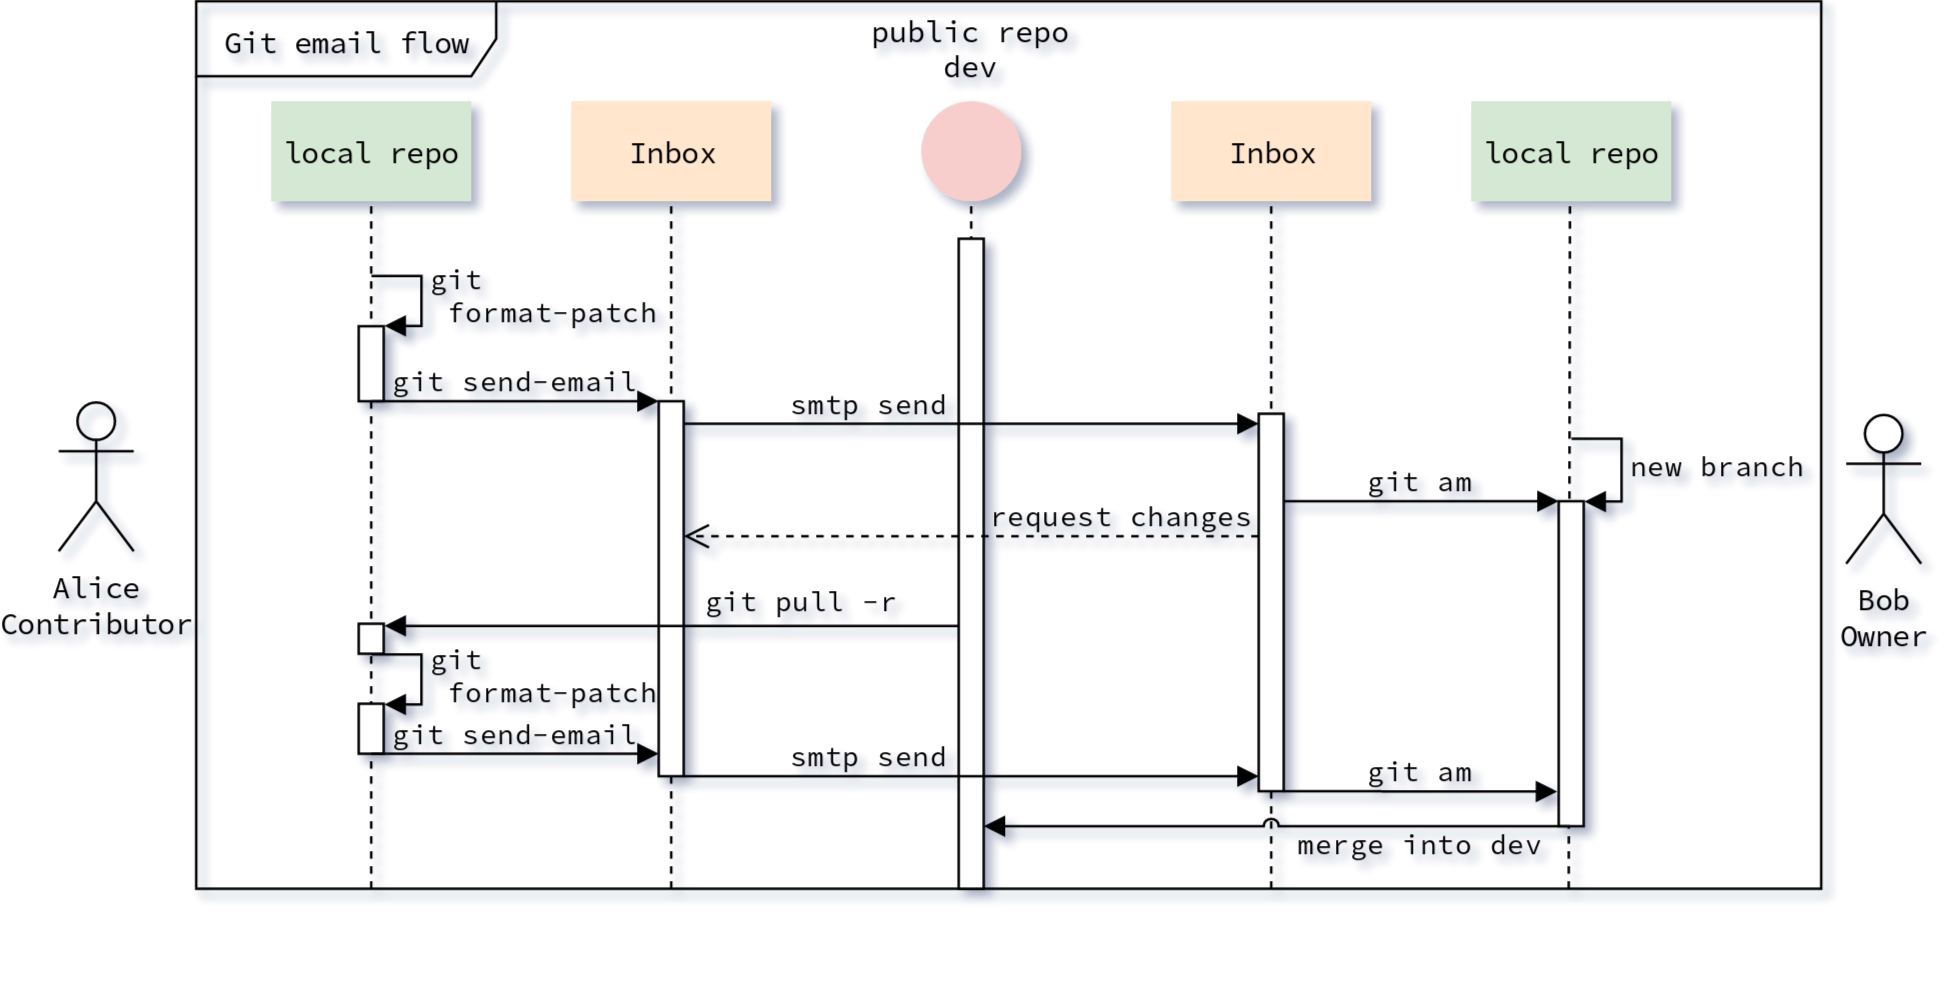

The diagram above was exported from draw.io. Its source (the exported page's mxGraphModel, read from the mxfile embedded in the PNG):
<mxGraphModel dx="797" dy="441" grid="1" gridSize="5" guides="1" tooltips="1" connect="0" arrows="1" fold="1" page="1" pageScale="1" pageWidth="1169" pageHeight="827" math="0" shadow="0">
  <root>
    <mxCell id="0" />
    <mxCell id="1" style="locked=1;" parent="0" />
    <mxCell id="x0iWDiSkapKLMgndxWj6-46" value="" style="endArrow=none;dashed=1;html=1;labelBackgroundColor=none;" parent="1" edge="1">
      <mxGeometry width="50" height="50" relative="1" as="geometry">
        <mxPoint x="160" y="375" as="sourcePoint" />
        <mxPoint x="160" y="100" as="targetPoint" />
      </mxGeometry>
    </mxCell>
    <mxCell id="x0iWDiSkapKLMgndxWj6-7" value="&lt;span style=&quot;background-color: transparent&quot;&gt;Git email flow&lt;/span&gt;" style="shape=umlFrame;whiteSpace=wrap;html=1;width=120;height=30;swimlaneFillColor=none;backgroundColor=#efefef;fillcolor=#efefef;labelBackgroundColor=none;fillColor=none;" parent="1" vertex="1">
      <mxGeometry x="90" y="20" width="650" height="355" as="geometry" />
    </mxCell>
    <mxCell id="x0iWDiSkapKLMgndxWj6-1" value="&lt;div&gt;&lt;span style=&quot;&quot;&gt;Bob&lt;/span&gt;&lt;/div&gt;&lt;div&gt;&lt;span style=&quot;&quot;&gt;Owner&lt;br&gt;&lt;/span&gt;&lt;/div&gt;" style="shape=umlActor;verticalLabelPosition=bottom;labelBackgroundColor=none;verticalAlign=top;html=1;outlineConnect=0;" parent="1" vertex="1">
      <mxGeometry x="750" y="185" width="30" height="60" as="geometry" />
    </mxCell>
    <mxCell id="x0iWDiSkapKLMgndxWj6-2" value="&lt;div align=&quot;center&quot;&gt;&lt;span style=&quot;&quot;&gt;Alice&lt;/span&gt;&lt;/div&gt;&lt;div align=&quot;center&quot;&gt;&lt;span style=&quot;&quot;&gt;Contributor&lt;br&gt;&lt;/span&gt;&lt;/div&gt;" style="shape=umlActor;verticalLabelPosition=bottom;labelBackgroundColor=none;verticalAlign=top;html=1;outlineConnect=0;fillColor=none;" parent="1" vertex="1">
      <mxGeometry x="35" y="180" width="30" height="60" as="geometry" />
    </mxCell>
    <mxCell id="x0iWDiSkapKLMgndxWj6-3" value="local repo" style="shape=umlLifeline;perimeter=lifelinePerimeter;whiteSpace=wrap;html=1;container=0;collapsible=0;recursiveResize=0;outlineConnect=0;strokeColor=none;fillColor=#d5e8d4;connectable=0;" parent="1" vertex="1">
      <mxGeometry x="120" y="60" width="80" height="350" as="geometry" />
    </mxCell>
    <mxCell id="x0iWDiSkapKLMgndxWj6-41" value="public repo&#10;dev&#10;" style="text;align=center;fontStyle=0;verticalAlign=middle;spacingLeft=3;spacingRight=3;strokeColor=none;rotatable=0;points=[[0,0.5],[1,0.5]];portConstraint=eastwest;fillColor=none;" parent="1" vertex="1">
      <mxGeometry x="360" y="34" width="80" height="26" as="geometry" />
    </mxCell>
    <mxCell id="x0iWDiSkapKLMgndxWj6-50" value="" style="ellipse;whiteSpace=wrap;html=1;aspect=fixed;strokeColor=none;fillColor=#f8cecc;" parent="1" vertex="1">
      <mxGeometry x="380" y="60" width="40" height="40" as="geometry" />
    </mxCell>
    <mxCell id="x0iWDiSkapKLMgndxWj6-52" value="" style="endArrow=none;dashed=1;html=1;labelBackgroundColor=none;entryX=0.516;entryY=0.12;entryDx=0;entryDy=0;entryPerimeter=0;" parent="1" edge="1">
      <mxGeometry width="50" height="50" relative="1" as="geometry">
        <mxPoint x="400" y="375" as="sourcePoint" />
        <mxPoint x="400" y="100" as="targetPoint" />
      </mxGeometry>
    </mxCell>
    <mxCell id="x0iWDiSkapKLMgndxWj6-53" value="Inbox" style="text;html=1;strokeColor=none;fillColor=#ffe6cc;align=center;verticalAlign=middle;whiteSpace=wrap;rounded=0;" parent="1" vertex="1">
      <mxGeometry x="480" y="60" width="80" height="40" as="geometry" />
    </mxCell>
    <mxCell id="x0iWDiSkapKLMgndxWj6-48" value="" style="endArrow=none;dashed=1;html=1;labelBackgroundColor=none;entryX=0.516;entryY=0.12;entryDx=0;entryDy=0;entryPerimeter=0;jumpStyle=none;" parent="1" edge="1">
      <mxGeometry width="50" height="50" relative="1" as="geometry">
        <mxPoint x="520" y="375" as="sourcePoint" />
        <mxPoint x="520" y="100" as="targetPoint" />
      </mxGeometry>
    </mxCell>
    <mxCell id="x0iWDiSkapKLMgndxWj6-55" value="Inbox" style="text;html=1;strokeColor=none;fillColor=#ffe6cc;align=center;verticalAlign=middle;whiteSpace=wrap;rounded=0;" parent="1" vertex="1">
      <mxGeometry x="240" y="60" width="80" height="40" as="geometry" />
    </mxCell>
    <mxCell id="x0iWDiSkapKLMgndxWj6-58" value="" style="endArrow=none;dashed=1;html=1;labelBackgroundColor=none;entryX=0.516;entryY=0.12;entryDx=0;entryDy=0;entryPerimeter=0;" parent="1" edge="1">
      <mxGeometry width="50" height="50" relative="1" as="geometry">
        <mxPoint x="280" y="375" as="sourcePoint" />
        <mxPoint x="280" y="99.5" as="targetPoint" />
      </mxGeometry>
    </mxCell>
    <mxCell id="x0iWDiSkapKLMgndxWj6-61" value="" style="endArrow=none;dashed=1;html=1;labelBackgroundColor=none;entryX=0.516;entryY=0.12;entryDx=0;entryDy=0;entryPerimeter=0;" parent="1" edge="1">
      <mxGeometry width="50" height="50" relative="1" as="geometry">
        <mxPoint x="639" y="375" as="sourcePoint" />
        <mxPoint x="639.5" y="99.5" as="targetPoint" />
      </mxGeometry>
    </mxCell>
    <mxCell id="x0iWDiSkapKLMgndxWj6-69" value="local repo" style="text;html=1;strokeColor=none;fillColor=#d5e8d4;align=center;verticalAlign=middle;whiteSpace=wrap;rounded=0;" parent="1" vertex="1">
      <mxGeometry x="600" y="60" width="80" height="40" as="geometry" />
    </mxCell>
    <mxCell id="x0iWDiSkapKLMgndxWj6-44" value="" style="html=1;points=[];perimeter=orthogonalPerimeter;fillColor=#ffffff;" parent="1" vertex="1">
      <mxGeometry x="395" y="115" width="10" height="260" as="geometry" />
    </mxCell>
    <mxCell id="ireNmvCZJUIAS-khzErv-1" value="PrepareFirstPatch" style="locked=1;" parent="0" />
    <mxCell id="x0iWDiSkapKLMgndxWj6-9" value="&lt;div&gt;&lt;span style=&quot;&quot;&gt;git&lt;/span&gt;&lt;/div&gt;&lt;div&gt;&lt;span style=&quot;&quot;&gt;&amp;nbsp;format-patch&lt;/span&gt;&lt;/div&gt;" style="edgeStyle=orthogonalEdgeStyle;html=1;align=left;spacingLeft=2;endArrow=block;rounded=0;entryX=1;entryY=0;labelBackgroundColor=none;" parent="ireNmvCZJUIAS-khzErv-1" target="x0iWDiSkapKLMgndxWj6-8" edge="1">
      <mxGeometry relative="1" as="geometry">
        <mxPoint x="160" y="130" as="sourcePoint" />
        <Array as="points">
          <mxPoint x="180" y="130" />
          <mxPoint x="180" y="150" />
        </Array>
      </mxGeometry>
    </mxCell>
    <mxCell id="x0iWDiSkapKLMgndxWj6-8" value="" style="html=1;points=[];perimeter=orthogonalPerimeter;" parent="ireNmvCZJUIAS-khzErv-1" vertex="1">
      <mxGeometry x="155" y="150" width="10" height="30" as="geometry" />
    </mxCell>
    <mxCell id="ireNmvCZJUIAS-khzErv-3" value="SendFirstPatch" style="locked=1;" parent="0" />
    <mxCell id="x0iWDiSkapKLMgndxWj6-16" value="&lt;span&gt;git send-email&lt;/span&gt;" style="html=1;verticalAlign=bottom;startArrow=none;endArrow=block;startSize=8;startFill=0;jumpStyle=arc;labelBackgroundColor=none;" parent="ireNmvCZJUIAS-khzErv-3" edge="1">
      <mxGeometry relative="1" as="geometry">
        <mxPoint x="160" y="180" as="sourcePoint" />
        <mxPoint x="275" y="180" as="targetPoint" />
      </mxGeometry>
    </mxCell>
    <mxCell id="x0iWDiSkapKLMgndxWj6-56" value="" style="html=1;points=[];perimeter=orthogonalPerimeter;strokeColor=#000000;fillColor=#ffffff;" parent="ireNmvCZJUIAS-khzErv-3" vertex="1">
      <mxGeometry x="275" y="180" width="10" height="150" as="geometry" />
    </mxCell>
    <mxCell id="x0iWDiSkapKLMgndxWj6-18" value="smtp send" style="html=1;verticalAlign=bottom;startArrow=none;endArrow=block;startSize=8;exitX=0.498;exitY=0.505;exitDx=0;exitDy=0;exitPerimeter=0;startFill=0;labelBackgroundColor=none;jumpStyle=none;" parent="ireNmvCZJUIAS-khzErv-3" edge="1">
      <mxGeometry x="-0.3478" relative="1" as="geometry">
        <mxPoint x="285" y="189" as="sourcePoint" />
        <mxPoint x="515" y="189" as="targetPoint" />
        <mxPoint as="offset" />
      </mxGeometry>
    </mxCell>
    <mxCell id="x0iWDiSkapKLMgndxWj6-17" value="" style="html=1;points=[];perimeter=orthogonalPerimeter;fillColor=#ffffff;" parent="ireNmvCZJUIAS-khzErv-3" vertex="1">
      <mxGeometry x="515" y="185" width="10" height="151" as="geometry" />
    </mxCell>
    <mxCell id="ireNmvCZJUIAS-khzErv-4" value="ApplyAndTestChangeRequest" style="locked=1;" parent="0" />
    <mxCell id="x0iWDiSkapKLMgndxWj6-68" value="new branch" style="edgeStyle=orthogonalEdgeStyle;html=1;align=left;spacingLeft=2;endArrow=block;rounded=0;labelBackgroundColor=none;" parent="ireNmvCZJUIAS-khzErv-4" edge="1">
      <mxGeometry relative="1" as="geometry">
        <mxPoint x="640" y="195" as="sourcePoint" />
        <Array as="points">
          <mxPoint x="660" y="195" />
          <mxPoint x="660" y="220" />
        </Array>
        <mxPoint x="645" y="220" as="targetPoint" />
      </mxGeometry>
    </mxCell>
    <mxCell id="x0iWDiSkapKLMgndxWj6-60" value="git am" style="html=1;verticalAlign=bottom;startArrow=none;startFill=0;endArrow=block;startSize=8;labelBackgroundColor=none;" parent="ireNmvCZJUIAS-khzErv-4" edge="1">
      <mxGeometry width="60" relative="1" as="geometry">
        <mxPoint x="525" y="220" as="sourcePoint" />
        <mxPoint x="635" y="220" as="targetPoint" />
      </mxGeometry>
    </mxCell>
    <mxCell id="x0iWDiSkapKLMgndxWj6-25" value="" style="html=1;points=[];perimeter=orthogonalPerimeter;fillColor=#ffffff;" parent="ireNmvCZJUIAS-khzErv-4" vertex="1">
      <mxGeometry x="635" y="220" width="10" height="130" as="geometry" />
    </mxCell>
    <mxCell id="ireNmvCZJUIAS-khzErv-5" value="RequestChanges" style="locked=1;" parent="0" />
    <mxCell id="x0iWDiSkapKLMgndxWj6-22" value="request changes" style="html=1;verticalAlign=bottom;endArrow=open;dashed=1;endSize=8;labelBackgroundColor=none;" parent="ireNmvCZJUIAS-khzErv-5" edge="1">
      <mxGeometry x="-0.5217" relative="1" as="geometry">
        <mxPoint x="515" y="234" as="sourcePoint" />
        <mxPoint x="285" y="234" as="targetPoint" />
        <mxPoint as="offset" />
      </mxGeometry>
    </mxCell>
    <mxCell id="ireNmvCZJUIAS-khzErv-6" value="UpdateLocalRepository" style="locked=1;" parent="0" />
    <mxCell id="x0iWDiSkapKLMgndxWj6-24" value="&lt;div&gt;&lt;span style=&quot;&quot;&gt;git pull -r&lt;/span&gt;&lt;/div&gt;" style="edgeStyle=orthogonalEdgeStyle;html=1;align=left;spacingLeft=2;endArrow=block;rounded=0;entryX=1;entryY=0;labelBackgroundColor=none;jumpStyle=none;" parent="ireNmvCZJUIAS-khzErv-6" edge="1">
      <mxGeometry x="-0.0857" y="-10" relative="1" as="geometry">
        <mxPoint x="395" y="270" as="sourcePoint" />
        <Array as="points">
          <mxPoint x="393" y="270" />
          <mxPoint x="393" y="270" />
        </Array>
        <mxPoint x="165" y="270" as="targetPoint" />
        <mxPoint as="offset" />
      </mxGeometry>
    </mxCell>
    <mxCell id="x0iWDiSkapKLMgndxWj6-23" value="" style="html=1;points=[];perimeter=orthogonalPerimeter;fillColor=#ffffff;" parent="ireNmvCZJUIAS-khzErv-6" vertex="1">
      <mxGeometry x="155" y="269" width="10" height="12" as="geometry" />
    </mxCell>
    <mxCell id="ireNmvCZJUIAS-khzErv-7" value="PrepareSecoundPatch" style="locked=1;" parent="0" />
    <mxCell id="x0iWDiSkapKLMgndxWj6-30" value="&lt;div&gt;git&lt;/div&gt;&lt;div&gt;&amp;nbsp;format-patch&lt;br&gt;&lt;/div&gt;" style="edgeStyle=orthogonalEdgeStyle;html=1;align=left;spacingLeft=2;endArrow=block;rounded=0;entryX=1;entryY=0;labelBackgroundColor=none;" parent="ireNmvCZJUIAS-khzErv-7" target="x0iWDiSkapKLMgndxWj6-29" edge="1">
      <mxGeometry relative="1" as="geometry">
        <mxPoint x="160" y="281" as="sourcePoint" />
        <Array as="points">
          <mxPoint x="180" y="281" />
          <mxPoint x="180" y="301" />
        </Array>
      </mxGeometry>
    </mxCell>
    <mxCell id="x0iWDiSkapKLMgndxWj6-29" value="" style="html=1;points=[];perimeter=orthogonalPerimeter;fillColor=#ffffff;" parent="ireNmvCZJUIAS-khzErv-7" vertex="1">
      <mxGeometry x="155" y="301" width="10" height="20" as="geometry" />
    </mxCell>
    <mxCell id="ireNmvCZJUIAS-khzErv-8" value="SendSecoundPatch" style="locked=1;" parent="0" />
    <mxCell id="x0iWDiSkapKLMgndxWj6-31" value="&lt;span&gt;git send-email&lt;/span&gt;" style="html=1;verticalAlign=bottom;startArrow=none;endArrow=block;startSize=8;startFill=0;jumpStyle=arc;labelBackgroundColor=none;" parent="ireNmvCZJUIAS-khzErv-8" edge="1">
      <mxGeometry relative="1" as="geometry">
        <mxPoint x="160" y="321" as="sourcePoint" />
        <mxPoint x="275" y="321" as="targetPoint" />
      </mxGeometry>
    </mxCell>
    <mxCell id="x0iWDiSkapKLMgndxWj6-33" value="smtp send" style="html=1;verticalAlign=bottom;startArrow=none;endArrow=block;startSize=8;exitX=0.498;exitY=0.505;exitDx=0;exitDy=0;exitPerimeter=0;startFill=0;labelBackgroundColor=none;jumpStyle=none;" parent="ireNmvCZJUIAS-khzErv-8" edge="1">
      <mxGeometry x="-0.3478" relative="1" as="geometry">
        <mxPoint x="285" y="330" as="sourcePoint" />
        <mxPoint x="515" y="330" as="targetPoint" />
        <mxPoint as="offset" />
      </mxGeometry>
    </mxCell>
    <mxCell id="ireNmvCZJUIAS-khzErv-2" value="ApplyPatchAndMerge" style="locked=1;" parent="0" />
    <mxCell id="x0iWDiSkapKLMgndxWj6-45" value="&lt;span style=&quot;&quot;&gt;merge into dev&lt;/span&gt;" style="html=1;verticalAlign=bottom;startArrow=none;endArrow=block;startSize=8;labelBackgroundColor=none;startFill=0;jumpStyle=arc;" parent="ireNmvCZJUIAS-khzErv-2" edge="1">
      <mxGeometry x="-0.4925" y="15" relative="1" as="geometry">
        <mxPoint x="639.5" y="350" as="sourcePoint" />
        <mxPoint x="405" y="350" as="targetPoint" />
        <mxPoint as="offset" />
      </mxGeometry>
    </mxCell>
    <mxCell id="x0iWDiSkapKLMgndxWj6-34" value="&lt;span style=&quot;background-color: transparent&quot;&gt;git am&lt;/span&gt;" style="html=1;verticalAlign=bottom;startArrow=none;startFill=0;endArrow=block;startSize=8;labelBackgroundColor=none;rounded=0;entryX=-0.057;entryY=0.893;entryDx=0;entryDy=0;entryPerimeter=0;anchorPointDirection=1;snapToPoint=1;backgroundOutline=0;orthogonalLoop=0;" parent="ireNmvCZJUIAS-khzErv-2" source="x0iWDiSkapKLMgndxWj6-17" target="x0iWDiSkapKLMgndxWj6-25" edge="1">
      <mxGeometry width="60" relative="1" as="geometry">
        <mxPoint x="525" y="336" as="sourcePoint" />
        <mxPoint x="630" y="336" as="targetPoint" />
      </mxGeometry>
    </mxCell>
  </root>
</mxGraphModel>